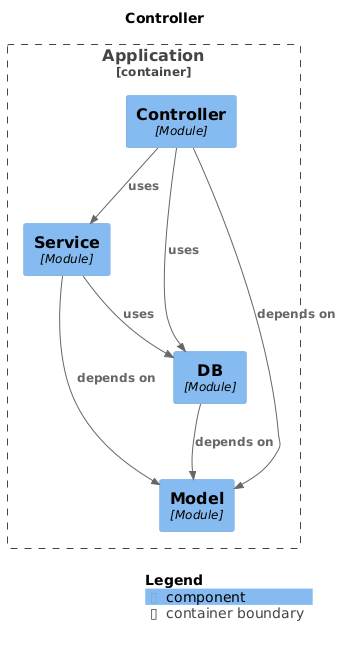

The diagram above was rendered by PlantUML. Its source (embedded in the PNG):
@startuml
set separator none
title Controller

top to bottom direction

!include <C4/C4>
!include <C4/C4_Context>
!include <C4/C4_Component>

Container_Boundary("Application.Application_boundary", "Application", $tags="") {
  Component(Application.Application.Service, "Service", $techn="Module", $descr="", $tags="", $link="")
  Component(Application.Application.DB, "DB", $techn="Module", $descr="", $tags="", $link="")
  Component(Application.Application.Controller, "Controller", $techn="Module", $descr="", $tags="", $link="")
  Component(Application.Application.Model, "Model", $techn="Module", $descr="", $tags="", $link="")
}

Rel(Application.Application.Controller, Application.Application.Model, "depends on", $techn="", $tags="", $link="")
Rel(Application.Application.Controller, Application.Application.DB, "uses", $techn="", $tags="", $link="")
Rel(Application.Application.Controller, Application.Application.Service, "uses", $techn="", $tags="", $link="")
Rel(Application.Application.Service, Application.Application.Model, "depends on", $techn="", $tags="", $link="")
Rel(Application.Application.Service, Application.Application.DB, "uses", $techn="", $tags="", $link="")
Rel(Application.Application.DB, Application.Application.Model, "depends on", $techn="", $tags="", $link="")

SHOW_LEGEND(true)
@enduml